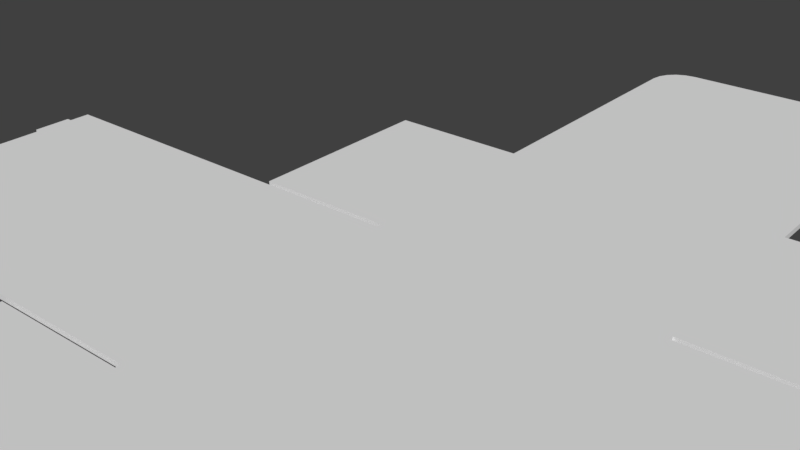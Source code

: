# Source: 0421_160_160_115.blend  (saved by Blender 2.79.0; exported with 4.5.12 LTS)
import bpy
from mathutils import Matrix  # noqa: F401  (used for matrix-valued properties, if any)

bpy.ops.wm.read_factory_settings(use_empty=True)
scene = bpy.context.scene
scene.name = 'Scene'

# ---- collections
col_collection_1 = bpy.data.collections.new('Collection 1'); scene.collection.children.link(col_collection_1)

# ---- world
world_world = bpy.data.worlds.new('World'); scene.world = world_world
world_world.color = (0.05088, 0.05088, 0.05088)
world_world.use_sun_shadow = False
world_world.sun_shadow_jitter_overblur = 0.0
world_world.cycles.sampling_method = 'MANUAL'

# ---- meshes
me_plane_001 = bpy.data.meshes.new('Plane.001')
me_plane_001.from_pydata([(-0.8, -0.8, 0.0), (0.8, -0.8, 0.0), (0.8, 0.7998, 0.0), (-0.8, 0.7998, 0.0), (-0.8, -0.8, 0.0), (0.8, -0.8, 0.0), (-0.8, -1.97, 0.0), (0.8, -1.97, 0.0), (-0.8, 1.97, 0.0), (0.8, 1.97, 0.0), (-0.8, 3.57, 0.0), (0.8, 3.57, 0.0), (-0.8, 3.62, 0.0), (-0.6, 3.82, 0.0), (-0.7902, 3.682, 0.0), (-0.7618, 3.738, 0.0), (-0.7176, 3.782, 0.0), (-0.6618, 3.81, 0.0), (0.8, 3.62, 0.0), (0.6, 3.82, 0.0), (0.7902, 3.682, 0.0), (0.7618, 3.738, 0.0), (0.7176, 3.782, 0.0), (0.6618, 3.81, 0.0), (-0.8, -0.815, 0.0), (0.8, -0.815, 0.0), (-0.8, 0.7847, 0.0), (-0.8, -0.7847, 0.0), (0.8, -0.7847, 0.0), (0.8, 0.7847, 0.0), (-0.8, 0.815, 0.0), (0.8, 0.815, 0.0), (-1.6, -1.97, 0.0), (-1.6, 1.97, 0.0), (-1.6, -0.815, 0.0), (-1.6, 0.815, 0.0), (1.6, -1.97, 0.0), (1.6, 1.97, 0.0), (1.6, -0.815, 0.0), (1.6, 0.815, 0.0), (-1.97, 0.7847, 0.0), (-1.97, -0.7847, 0.0), (-2.0, 0.7847, 0.0), (-2.0, -0.7847, 0.0), (-3.17, 0.7847, 0.0), (-3.17, -0.7847, 0.0), (1.97, -0.7847, 0.0), (1.97, 0.7847, 0.0), (2.0, -0.7847, 0.0), (2.0, 0.7847, 0.0), (3.17, -0.7847, 0.0), (3.17, 0.7847, 0.0), (3.17, -0.6608, 0.0), (3.17, -0.4369, 0.0), (3.17, 0.4369, 0.0), (3.17, 0.6608, 0.0), (-3.17, 0.6608, 0.0), (-3.17, 0.4369, 0.0), (-3.17, -0.4369, 0.0), (-3.17, -0.6608, 0.0), (-3.17, 0.6608, 0.0), (-3.17, 0.4369, 0.0), (-3.17, -0.4369, 0.0), (-3.17, -0.6608, 0.0), (-3.2, 0.6608, 0.0), (-3.2, 0.4369, 0.0), (-3.2, -0.4369, 0.0), (-3.2, -0.6608, 0.0), (3.2, -0.6608, 0.0), (3.2, -0.4369, 0.0), (3.2, 0.4369, 0.0), (3.2, 0.6608, 0.0), (-0.8, 0.7847, 0.0), (0.8, 0.7847, 0.0), (-0.8, -0.8, 0.0), (0.8, -0.8, 0.0), (0.8, -0.7847, 0.0), (0.8, -0.8, 0.0), (-0.8, -0.7847, 0.0), (-0.8, -0.8, 0.0), (-0.8, -0.815, 0.0), (-0.8, -1.97, 0.0), (0.8, -1.97, 0.0), (0.8, 1.97, 0.0), (-0.8, 1.97, 0.0), (-0.8, 0.815, 0.0), (0.8, 0.815, 0.0), (0.8, 3.57, 0.0), (-0.8, 3.57, 0.0), (-0.8, 3.62, 0.0), (0.8, 3.62, 0.0), (0.7902, 3.682, 0.0), (0.7618, 3.738, 0.0), (0.7176, 3.782, 0.0), (0.6618, 3.81, 0.0), (0.6, 3.82, 0.0), (-0.6, 3.82, 0.0), (-0.6618, 3.81, 0.0), (-0.7176, 3.782, 0.0), (-0.7618, 3.738, 0.0), (-0.7902, 3.682, 0.0), (0.8, -0.815, 0.0), (-0.8, 0.7998, 0.0), (-1.6, -0.815, 0.0), (-1.6, -1.97, 0.0), (-1.6, 1.97, 0.0), (-1.6, 0.815, 0.0), (1.6, 0.815, 0.0), (1.6, 1.97, 0.0), (1.6, -1.97, 0.0), (1.6, -0.815, 0.0), (-1.97, 0.7847, 0.0), (-1.97, -0.7847, 0.0), (-2.0, 0.7847, 0.0), (-2.0, -0.7847, 0.0), (-3.17, -0.6608, 0.0), (-3.17, -0.7847, 0.0), (-3.17, 0.7847, 0.0), (1.97, -0.7847, 0.0), (1.97, 0.7847, 0.0), (2.0, -0.7847, 0.0), (2.0, 0.7847, 0.0), (3.17, 0.6608, 0.0), (3.17, 0.7847, 0.0), (3.17, -0.7847, 0.0), (3.17, -0.6608, 0.0), (3.17, -0.4369, 0.0), (3.17, 0.4369, 0.0), (-3.17, 0.6608, 0.0), (-3.17, 0.6608, 0.0), (-3.17, 0.4369, 0.0), (-3.17, -0.4369, 0.0), (-3.17, -0.6608, 0.0), (-3.2, 0.6608, 0.0), (-3.2, 0.4369, 0.0), (-3.2, -0.4369, 0.0), (-3.2, -0.6608, 0.0), (3.2, -0.6608, 0.0), (3.2, -0.4369, 0.0), (3.2, 0.4369, 0.0), (3.2, 0.6608, 0.0), (0.8, 0.7998, 0.0), (-0.8, 0.7847, 0.03), (0.8, 0.7847, 0.03), (-0.8, -0.8, 0.03), (0.8, -0.8, 0.03), (0.8, -0.7847, 0.03), (0.8, -0.8, 0.03), (-0.8, -0.7847, 0.03), (-0.8, -0.8, 0.03), (-0.8, -0.815, 0.03), (-0.8, -1.97, 0.03), (0.8, -1.97, 0.03), (0.8, 1.97, 0.03), (-0.8, 1.97, 0.03), (-0.8, 0.815, 0.03), (0.8, 0.815, 0.03), (0.8, 3.57, 0.03), (-0.8, 3.57, 0.03), (-0.8, 3.62, 0.03), (0.8, 3.62, 0.03), (0.7902, 3.682, 0.03), (0.7618, 3.738, 0.03), (0.7176, 3.782, 0.03), (0.6618, 3.81, 0.03), (0.6, 3.82, 0.03), (-0.6, 3.82, 0.03), (-0.6618, 3.81, 0.03), (-0.7176, 3.782, 0.03), (-0.7618, 3.738, 0.03), (-0.7902, 3.682, 0.03), (0.8, -0.815, 0.03), (-0.8, 0.7998, 0.03), (-1.6, -0.815, 0.03), (-1.6, -1.97, 0.03), (-1.6, 1.97, 0.03), (-1.6, 0.815, 0.03), (1.6, 0.815, 0.03), (1.6, 1.97, 0.03), (1.6, -1.97, 0.03), (1.6, -0.815, 0.03), (-1.97, 0.7847, 0.03), (-1.97, -0.7847, 0.03), (-2.0, 0.7847, 0.03), (-2.0, -0.7847, 0.03), (-3.17, -0.6608, 0.03), (-3.17, -0.7847, 0.03), (-3.17, 0.7847, 0.03), (1.97, -0.7847, 0.03), (1.97, 0.7847, 0.03), (2.0, -0.7847, 0.03), (2.0, 0.7847, 0.03), (3.17, 0.6608, 0.03), (3.17, 0.7847, 0.03), (3.17, -0.7847, 0.03), (3.17, -0.6608, 0.03), (3.17, -0.4369, 0.03), (3.17, 0.4369, 0.03), (-3.17, 0.6608, 0.03), (-3.17, 0.4369, 0.03), (-3.17, -0.4369, 0.03), (-3.17, 0.6608, 0.03), (-3.17, 0.4369, 0.03), (-3.17, -0.4369, 0.03), (-3.17, -0.6608, 0.03), (-3.2, 0.6608, 0.03), (-3.2, 0.4369, 0.03), (-3.2, -0.4369, 0.03), (-3.2, -0.6608, 0.03), (3.2, -0.6608, 0.03), (3.2, -0.4369, 0.03), (3.2, 0.4369, 0.03), (3.2, 0.6608, 0.03), (0.8, 0.7998, 0.03)], [], [(5, 25, 24, 4), (1, 5, 4, 0), (7, 6, 24, 25), (4, 27, 28, 5), (8, 10, 11, 9), (10, 12, 14, 15, 16, 17, 13, 19, 23, 22, 21, 20, 18, 11), (30, 35, 33, 8), (6, 32, 34, 24), (25, 38, 36, 7), (9, 37, 39, 31), (27, 41, 40, 26), (41, 43, 42, 40), (43, 45, 59, 58, 57, 56, 44, 42), (29, 47, 46, 28), (47, 49, 48, 46), (49, 51, 55, 54, 53, 52, 50, 48), (59, 63, 62, 58), (58, 62, 61, 57), (57, 61, 60, 56), (63, 67, 66, 62), (61, 65, 64, 60), (55, 71, 70, 54), (53, 69, 68, 52), (29, 28, 27, 26), (3, 30, 31, 2), (9, 31, 30, 8), (26, 3, 2, 29), (101, 77, 147, 171), (119, 73, 143, 189), (131, 135, 207, 203), (74, 79, 149, 144), (136, 132, 204, 208), (77, 75, 145, 147), (78, 79, 149, 148), (113, 117, 187, 183), (135, 136, 208, 207), (116, 114, 184, 186), (133, 134, 206, 205), (115, 116, 186, 185), (128, 129, 201, 198), (77, 76, 146, 147), (100, 89, 159, 170), (111, 113, 183, 181), (99, 100, 170, 169), (114, 112, 182, 184), (132, 115, 185, 204), (98, 99, 169, 168), (97, 98, 168, 167), (72, 111, 181, 142), (96, 97, 167, 166), (112, 78, 148, 182), (130, 131, 203, 202), (95, 96, 166, 165), (12, 10, 88, 89), (3, 26, 72, 102), (53, 54, 127, 126), (39, 37, 108, 107), (11, 18, 90, 87), (2, 31, 86, 141), (36, 38, 110, 109), (18, 20, 91, 90), (44, 56, 128, 117), (38, 25, 101, 110), (20, 21, 92, 91), (7, 36, 109, 82), (21, 22, 93, 92), (37, 9, 83, 108), (22, 23, 94, 93), (31, 39, 107, 86), (23, 19, 95, 94), (19, 13, 96, 95), (61, 62, 131, 130), (41, 27, 78, 112), (13, 17, 97, 96), (26, 40, 111, 72), (17, 16, 98, 97), (16, 15, 99, 98), (63, 59, 115, 132), (43, 41, 112, 114), (15, 14, 100, 99), (1, 0, 74, 75), (40, 42, 113, 111), (14, 12, 89, 100), (5, 28, 76, 77), (56, 60, 129, 128), (59, 45, 116, 115), (64, 65, 134, 133), (45, 43, 114, 116), (66, 67, 136, 135), (42, 44, 117, 113), (27, 4, 79, 78), (5, 1, 75, 77), (67, 63, 132, 136), (0, 4, 79, 74), (62, 66, 135, 131), (47, 29, 73, 119), (25, 5, 77, 101), (4, 24, 80, 79), (65, 61, 130, 134), (28, 46, 118, 76), (6, 7, 82, 81), (60, 64, 133, 129), (68, 69, 138, 137), (49, 47, 119, 121), (30, 3, 102, 85), (70, 71, 140, 139), (46, 48, 120, 118), (34, 32, 104, 103), (71, 55, 122, 140), (55, 51, 123, 122), (33, 35, 106, 105), (54, 70, 139, 127), (51, 49, 121, 123), (35, 30, 85, 106), (69, 53, 126, 138), (48, 50, 124, 120), (8, 33, 105, 84), (10, 8, 84, 88), (52, 68, 137, 125), (50, 52, 125, 124), (32, 6, 81, 104), (9, 11, 87, 83), (29, 2, 141, 73), (24, 34, 103, 80), (147, 149, 150, 171), (145, 144, 149, 147), (152, 171, 150, 151), (149, 147, 146, 148), (154, 153, 157, 158), (158, 157, 160, 161, 162, 163, 164, 165, 166, 167, 168, 169, 170, 159), (155, 154, 175, 176), (151, 150, 173, 174), (171, 152, 179, 180), (153, 156, 177, 178), (148, 142, 181, 182), (182, 181, 183, 184), (184, 183, 187, 198, 199, 200, 185, 186), (143, 146, 188, 189), (189, 188, 190, 191), (191, 190, 194, 195, 196, 197, 192, 193), (185, 200, 203, 204), (200, 199, 202, 203), (199, 198, 201, 202), (204, 203, 207, 208), (202, 201, 205, 206), (192, 197, 211, 212), (196, 195, 209, 210), (143, 142, 148, 146), (172, 213, 156, 155), (153, 154, 155, 156), (142, 143, 213, 172), (79, 80, 150, 149), (134, 130, 202, 206), (76, 118, 188, 146), (81, 82, 152, 151), (129, 133, 205, 201), (137, 138, 210, 209), (121, 119, 189, 191), (85, 102, 172, 155), (139, 140, 212, 211), (118, 120, 190, 188), (103, 104, 174, 173), (140, 122, 192, 212), (122, 123, 193, 192), (105, 106, 176, 175), (127, 139, 211, 197), (123, 121, 191, 193), (106, 85, 155, 176), (138, 126, 196, 210), (120, 124, 194, 190), (84, 105, 175, 154), (88, 84, 154, 158), (125, 137, 209, 195), (124, 125, 195, 194), (104, 81, 151, 174), (83, 87, 157, 153), (73, 141, 213, 143), (80, 103, 173, 150), (89, 88, 158, 159), (102, 72, 142, 172), (126, 127, 197, 196), (107, 108, 178, 177), (87, 90, 160, 157), (141, 86, 156, 213), (109, 110, 180, 179), (90, 91, 161, 160), (117, 128, 198, 187), (110, 101, 171, 180), (91, 92, 162, 161), (82, 109, 179, 152), (92, 93, 163, 162), (108, 83, 153, 178), (93, 94, 164, 163), (86, 107, 177, 156), (94, 95, 165, 164)])
_uv = me_plane_001.uv_layers.new(name='UVMap')
_uv.uv.foreach_set('vector', [0.1547, 0.2716, 0.1539, 0.2703, 0.2589, 0.1603, 0.2597, 0.1616, 0.0, 0.0, 0.0, 0.0, 0.0, 0.0, 0.0, 0.0, 0.09208, 0.173, 0.1971, 0.06299, 0.2589, 0.1603, 0.1539, 0.2703, 0.2597, 0.1616, 0.2605, 0.1629, 0.1555, 0.2729, 0.1547, 0.2716, 0.4079, 0.395, 0.4935, 0.5299, 0.3886, 0.6398, 0.3029, 0.505, 0.4935, 0.5299, 0.4962, 0.5341, 0.4989, 0.54, 0.5, 0.5466, 0.4995, 0.5534, 0.4973, 0.5596, 0.4938, 0.5647, 0.4151, 0.6472, 0.4105, 0.6506, 0.4053, 0.652, 0.4, 0.6513, 0.3952, 0.6486, 0.3912, 0.644, 0.3886, 0.6398, 0.3461, 0.2977, 0.3986, 0.2427, 0.4604, 0.34, 0.4079, 0.395, 0.1971, 0.06299, 0.2496, 0.008011, 0.3114, 0.1053, 0.2589, 0.1603, 0.1539, 0.2703, 0.1014, 0.3253, 0.03959, 0.2279, 0.09208, 0.173, 0.3029, 0.505, 0.2504, 0.56, 0.1886, 0.4626, 0.2411, 0.4077, 0.2605, 0.1629, 0.3373, 0.08247, 0.4213, 0.2147, 0.3445, 0.2951, 0.3373, 0.08247, 0.3392, 0.08041, 0.4232, 0.2127, 0.4213, 0.2147, 0.3392, 0.08041, 0.416, 0.0, 0.4226, 0.01044, 0.4346, 0.0293, 0.4814, 0.1029, 0.4934, 0.1218, 0.5, 0.1323, 0.4232, 0.2127, 0.2395, 0.4051, 0.1627, 0.4855, 0.07874, 0.3533, 0.1555, 0.2729, 0.1627, 0.4855, 0.1608, 0.4876, 0.07677, 0.3553, 0.07874, 0.3533, 0.1608, 0.4876, 0.08398, 0.568, 0.07735, 0.5576, 0.06537, 0.5387, 0.01861, 0.465, 0.006629, 0.4462, 0.0, 0.4357, 0.07677, 0.3553, 0.0, 0.0, 0.0, 0.0, 0.0, 0.0, 0.0, 0.0, 0.0, 0.0, 0.0, 0.0, 0.0, 0.0, 0.0, 0.0, 0.0, 0.0, 0.0, 0.0, 0.0, 0.0, 0.0, 0.0, 0.06096, 0.6764, 0.05842, 0.6764, 0.05842, 0.652, 0.06096, 0.652, 0.05588, 0.6764, 0.05334, 0.6764, 0.05334, 0.652, 0.05588, 0.652, 0.07735, 0.5576, 0.07538, 0.5596, 0.0634, 0.5407, 0.06537, 0.5387, 0.01861, 0.465, 0.01664, 0.4671, 0.00466, 0.4482, 0.006629, 0.4462, 0.2395, 0.4051, 0.1555, 0.2729, 0.2605, 0.1629, 0.3445, 0.2951, 0.3453, 0.2964, 0.3461, 0.2977, 0.2411, 0.4077, 0.2403, 0.4064, 0.3029, 0.505, 0.2411, 0.4077, 0.3461, 0.2977, 0.4079, 0.395, 0.3445, 0.2951, 0.3453, 0.2964, 0.2403, 0.4064, 0.2395, 0.4051, 0.08129, 0.6553, 0.08129, 0.6537, 0.08383, 0.6537, 0.08383, 0.6553, 0.0127, 0.7825, 0.0127, 0.9097, 0.01016, 0.9097, 0.01016, 0.7825, 0.1118, 0.6553, 0.1092, 0.6553, 0.1092, 0.652, 0.1118, 0.652, 0.0, 0.0, 0.0, 0.0, 0.0, 0.0, 0.0, 0.0, 0.09907, 0.6553, 0.09653, 0.6553, 0.09653, 0.652, 0.09907, 0.652, 0.0, 0.0, 0.0, 0.0, 0.0, 0.0, 0.0, 0.0, 0.08891, 0.6553, 0.08891, 0.6536, 0.09145, 0.6536, 0.09145, 0.6553, 0.01016, 0.7825, 0.01016, 0.9097, 0.007621, 0.9097, 0.007621, 0.7825, 0.0635, 0.652, 0.0635, 0.6763, 0.06096, 0.6763, 0.06096, 0.652, 0.00254, 0.9097, 0.00254, 0.7825, 0.00508, 0.7825, 0.00508, 0.9097, 0.06605, 0.652, 0.06605, 0.6763, 0.0635, 0.6763, 0.0635, 0.652, 0.08129, 0.652, 0.08129, 0.6655, 0.07875, 0.6655, 0.07875, 0.652, 0.0, 0.0, 0.0, 0.0, 0.0, 0.0, 0.0, 0.0, 0.08129, 0.6537, 0.08129, 0.652, 0.08383, 0.652, 0.08383, 0.6537, 0.01524, 0.6632, 0.01524, 0.67, 0.0127, 0.67, 0.0127, 0.6632, 0.01016, 0.7792, 0.01016, 0.7825, 0.007621, 0.7825, 0.007621, 0.7792, 0.01524, 0.657, 0.01524, 0.6632, 0.0127, 0.6632, 0.0127, 0.657, 0.00254, 0.7825, 0.00254, 0.7792, 0.00508, 0.7792, 0.00508, 0.7825, 0.0, 0.0, 0.0, 0.0, 0.0, 0.0, 0.0, 0.0, 0.01524, 0.652, 0.01524, 0.657, 0.0127, 0.657, 0.0127, 0.652, 0.01778, 0.6582, 0.01778, 0.652, 0.02032, 0.652, 0.02032, 0.6582, 0.01016, 0.652, 0.01016, 0.7792, 0.007621, 0.7792, 0.007621, 0.652, 0.01778, 0.6649, 0.01778, 0.6582, 0.02032, 0.6582, 0.02032, 0.6649, 0.00254, 0.7792, 0.00254, 0.652, 0.00508, 0.652, 0.00508, 0.7792, 0.03556, 0.652, 0.03556, 0.747, 0.03302, 0.747, 0.03302, 0.652, 0.01778, 0.7954, 0.01778, 0.6649, 0.02032, 0.6649, 0.02032, 0.7954, 0.0, 0.0, 0.0, 0.0, 0.0, 0.0, 0.0, 0.0, 0.0, 0.0, 0.0, 0.0, 0.0, 0.0, 0.0, 0.0, 0.0, 0.0, 0.0, 0.0, 0.0, 0.0, 0.0, 0.0, 0.0, 0.0, 0.0, 0.0, 0.0, 0.0, 0.0, 0.0, 0.0, 0.0, 0.0, 0.0, 0.0, 0.0, 0.0, 0.0, 0.0, 0.0, 0.0, 0.0, 0.0, 0.0, 0.0, 0.0, 0.0, 0.0, 0.0, 0.0, 0.0, 0.0, 0.0, 0.0, 0.0, 0.0, 0.0, 0.0, 0.0, 0.0, 0.0, 0.0, 0.0, 0.0, 0.0, 0.0, 0.0, 0.0, 0.0, 0.0, 0.0, 0.0, 0.0, 0.0, 0.0, 0.0, 0.0, 0.0, 0.0, 0.0, 0.0, 0.0, 0.0, 0.0, 0.0, 0.0, 0.0, 0.0, 0.0, 0.0, 0.0, 0.0, 0.0, 0.0, 0.0, 0.0, 0.0, 0.0, 0.0, 0.0, 0.0, 0.0, 0.0, 0.0, 0.0, 0.0, 0.0, 0.0, 0.0, 0.0, 0.0, 0.0, 0.0, 0.0, 0.0, 0.0, 0.0, 0.0, 0.0, 0.0, 0.0, 0.0, 0.0, 0.0, 0.0, 0.0, 0.0, 0.0, 0.0, 0.0, 0.0, 0.0, 0.0, 0.0, 0.0, 0.0, 0.0, 0.0, 0.0, 0.0, 0.0, 0.0, 0.0, 0.0, 0.0, 0.0, 0.0, 0.0, 0.0, 0.0, 0.0, 0.0, 0.0, 0.0, 0.0, 0.0, 0.0, 0.0, 0.0, 0.0, 0.0, 0.0, 0.0, 0.0, 0.0, 0.0, 0.0, 0.0, 0.0, 0.0, 0.0, 0.0, 0.0, 0.0, 0.0, 0.0, 0.0, 0.0, 0.0, 0.0, 0.0, 0.0, 0.0, 0.0, 0.0, 0.0, 0.0, 0.0, 0.0, 0.0, 0.0, 0.0, 0.0, 0.0, 0.0, 0.0, 0.0, 0.0, 0.0, 0.0, 0.0, 0.0, 0.0, 0.0, 0.0, 0.0, 0.0, 0.0, 0.0, 0.0, 0.0, 0.0, 0.0, 0.0, 0.0, 0.0, 0.0, 0.0, 0.0, 0.0, 0.0, 0.0, 0.0, 0.0, 0.0, 0.0, 0.0, 0.0, 0.0, 0.0, 0.0, 0.0, 0.0, 0.0, 0.0, 0.0, 0.0, 0.0, 0.0, 0.0, 0.0, 0.0, 0.0, 0.0, 0.0, 0.0, 0.0, 0.0, 0.0, 0.0, 0.0, 0.0, 0.0, 0.0, 0.0, 0.0, 0.0, 0.0, 0.0, 0.0, 0.0, 0.0, 0.0, 0.0, 0.0, 0.0, 0.0, 0.0, 0.0, 0.0, 0.0, 0.0, 0.0, 0.0, 0.0, 0.0, 0.0, 0.0, 0.0, 0.0, 0.0, 0.0, 0.0, 0.0, 0.0, 0.0, 0.0, 0.0, 0.0, 0.0, 0.0, 0.0, 0.0, 0.0, 0.0, 0.0, 0.0, 0.0, 0.0, 0.0, 0.0, 0.0, 0.0, 0.0, 0.0, 0.0, 0.0, 0.0, 0.0, 0.0, 0.0, 0.0, 0.0, 0.0, 0.0, 0.0, 0.0, 0.0, 0.0, 0.0, 0.0, 0.0, 0.0, 0.0, 0.0, 0.0, 0.0, 0.0, 0.0, 0.0, 0.0, 0.0, 0.0, 0.0, 0.0, 0.0, 0.0, 0.0, 0.0, 0.0, 0.0, 0.0, 0.0, 0.0, 0.0, 0.0, 0.0, 0.0, 0.0, 0.0, 0.0, 0.0, 0.0, 0.0, 0.0, 0.0, 0.0, 0.0, 0.0, 0.0, 0.0, 0.0, 0.0, 0.0, 0.0, 0.0, 0.0, 0.0, 0.0, 0.0, 0.0, 0.0, 0.0, 0.0, 0.0, 0.0, 0.0, 0.0, 0.0, 0.0, 0.0, 0.0, 0.0, 0.0, 0.0, 0.0, 0.0, 0.0, 0.0, 0.0, 0.0, 0.0, 0.0, 0.0, 0.0, 0.0, 0.0, 0.0, 0.0, 0.0, 0.0, 0.0, 0.0, 0.0, 0.0, 0.0, 0.0, 0.0, 0.0, 0.0, 0.0, 0.0, 0.0, 0.0, 0.0, 0.0, 0.0, 0.0, 0.0, 0.0, 0.0, 0.0, 0.0, 0.0, 0.0, 0.0, 0.0, 0.0, 0.0, 0.0, 0.0, 0.0, 0.0, 0.0, 0.0, 0.0, 0.0, 0.0, 0.0, 0.0, 0.0, 0.0, 0.0, 0.0, 0.0, 0.0, 0.0, 0.0, 0.0, 0.0, 0.0, 0.0, 0.0, 0.0, 0.0, 0.0, 0.0, 0.0, 0.0, 0.0, 0.0, 0.0, 0.0, 0.0, 0.0, 0.0, 0.0, 0.0, 0.0, 0.0, 0.0, 0.0, 0.0, 0.0, 0.0, 0.0, 0.0, 0.0, 0.0, 0.0, 0.0, 0.0, 0.0, 0.0, 0.0, 0.0, 0.0, 0.0, 0.0, 0.0, 0.0, 0.0, 0.0, 0.0, 0.0, 0.0, 0.0, 0.0, 0.0, 0.0, 0.0, 0.0, 0.0, 0.0, 0.0, 0.0, 0.0, 0.0, 0.0, 0.0, 0.0, 0.0, 0.0, 0.0, 0.0, 0.0, 0.0, 0.0, 0.0, 0.0, 0.0, 0.0, 0.0, 0.0, 0.0, 0.0, 0.0, 0.0, 0.0, 0.0, 0.0, 0.0, 0.0, 0.0, 0.0, 0.0, 0.0, 0.0, 0.0, 0.0, 0.0, 0.0, 0.0, 0.0, 0.0, 0.0, 0.0, 0.0, 0.0, 0.0, 0.0, 0.0, 0.0, 0.0, 0.0, 0.0, 0.0, 0.0, 0.0, 0.0, 0.0, 0.0, 0.0, 0.0, 0.0, 0.0, 0.7597, 0.1616, 0.6547, 0.2716, 0.6539, 0.2703, 0.7589, 0.1603, 0.0, 0.0, 0.0, 0.0, 0.0, 0.0, 0.0, 0.0, 0.6971, 0.06299, 0.7589, 0.1603, 0.6539, 0.2703, 0.5921, 0.173, 0.6547, 0.2716, 0.7597, 0.1616, 0.7605, 0.1629, 0.6555, 0.2729, 0.8029, 0.505, 0.9079, 0.395, 0.9935, 0.5299, 0.8886, 0.6398, 0.8886, 0.6398, 0.9935, 0.5299, 0.9962, 0.5341, 0.9989, 0.54, 1.0, 0.5466, 0.9995, 0.5534, 0.9973, 0.5596, 0.9938, 0.5647, 0.9151, 0.6472, 0.9105, 0.6506, 0.9053, 0.652, 0.9, 0.6513, 0.8952, 0.6486, 0.8912, 0.644, 0.7411, 0.4077, 0.8029, 0.505, 0.7504, 0.56, 0.6886, 0.4626, 0.5921, 0.173, 0.6539, 0.2703, 0.6014, 0.3253, 0.5396, 0.2279, 0.7589, 0.1603, 0.6971, 0.06299, 0.7496, 0.008011, 0.8114, 0.1053, 0.9079, 0.395, 0.8461, 0.2977, 0.8986, 0.2427, 0.9604, 0.34, 0.6555, 0.2729, 0.7395, 0.4051, 0.6627, 0.4855, 0.5787, 0.3533, 0.5787, 0.3533, 0.6627, 0.4855, 0.6608, 0.4876, 0.5768, 0.3553, 0.5768, 0.3553, 0.6608, 0.4876, 0.584, 0.568, 0.5774, 0.5576, 0.5654, 0.5387, 0.5186, 0.465, 0.5066, 0.4462, 0.5, 0.4357, 0.8445, 0.2951, 0.7605, 0.1629, 0.8373, 0.08247, 0.9213, 0.2147, 0.9213, 0.2147, 0.8373, 0.08247, 0.8392, 0.08041, 0.9232, 0.2127, 0.9232, 0.2127, 0.8392, 0.08041, 0.916, 0.0, 0.9226, 0.01044, 0.9346, 0.0293, 0.9814, 0.1029, 0.9934, 0.1218, 1.0, 0.1323, 0.0, 0.0, 0.0, 0.0, 0.0, 0.0, 0.0, 0.0, 0.0, 0.0, 0.0, 0.0, 0.0, 0.0, 0.0, 0.0, 0.0, 0.0, 0.0, 0.0, 0.0, 0.0, 0.0, 0.0, 0.05588, 0.6764, 0.05588, 0.652, 0.05842, 0.652, 0.05842, 0.6764, 0.0508, 0.6764, 0.0508, 0.652, 0.05334, 0.652, 0.05334, 0.6764, 0.9934, 0.1218, 0.9814, 0.1029, 0.9834, 0.1009, 0.9953, 0.1198, 0.9346, 0.0293, 0.9226, 0.01044, 0.9246, 0.008377, 0.9366, 0.02724, 0.8445, 0.2951, 0.7395, 0.4051, 0.6555, 0.2729, 0.7605, 0.1629, 0.7403, 0.4064, 0.8453, 0.2964, 0.8461, 0.2977, 0.7411, 0.4077, 0.9079, 0.395, 0.8029, 0.505, 0.7411, 0.4077, 0.8461, 0.2977, 0.7395, 0.4051, 0.8445, 0.2951, 0.8453, 0.2964, 0.7403, 0.4064, 0.08891, 0.6536, 0.08891, 0.652, 0.09145, 0.652, 0.09145, 0.6536, 0.09399, 0.6553, 0.09145, 0.6553, 0.09145, 0.652, 0.09399, 0.652, 0.00508, 0.9097, 0.00508, 0.7825, 0.007621, 0.7825, 0.007621, 0.9097, 3.311e-08, 0.913, 1.104e-08, 0.739, 0.00254, 0.739, 0.00254, 0.913, 0.1041, 0.652, 0.1041, 0.6553, 0.1016, 0.6553, 0.1016, 0.652, 0.07113, 0.652, 0.07113, 0.6763, 0.06859, 0.6763, 0.06859, 0.652, 0.0127, 0.7792, 0.0127, 0.7825, 0.01016, 0.7825, 0.01016, 0.7792, 0.08637, 0.652, 0.08637, 0.6537, 0.08383, 0.6537, 0.08383, 0.652, 0.06859, 0.652, 0.06859, 0.6763, 0.06605, 0.6763, 0.06605, 0.652, 0.00508, 0.7825, 0.00508, 0.7792, 0.007621, 0.7792, 0.007621, 0.7825, 0.02286, 0.7775, 0.02286, 0.652, 0.0254, 0.652, 0.0254, 0.7775, 0.1067, 0.6553, 0.1041, 0.6553, 0.1041, 0.652, 0.1067, 0.652, 0.07367, 0.6655, 0.07367, 0.652, 0.07621, 0.652, 0.07621, 0.6655, 0.03048, 0.652, 0.03048, 0.7775, 0.02794, 0.7775, 0.02794, 0.652, 0.1016, 0.6553, 0.09907, 0.6553, 0.09907, 0.652, 0.1016, 0.652, 0.0127, 0.652, 0.0127, 0.7792, 0.01016, 0.7792, 0.01016, 0.652, 0.03556, 0.739, 0.03556, 0.652, 0.0381, 0.652, 0.0381, 0.739, 0.1092, 0.652, 0.1092, 0.6553, 0.1067, 0.6553, 0.1067, 0.652, 0.00508, 0.7792, 0.00508, 0.652, 0.007621, 0.652, 0.007621, 0.7792, 0.04318, 0.652, 0.04318, 0.739, 0.04064, 0.739, 0.04064, 0.652, 0.01524, 0.6754, 0.01524, 0.8492, 0.0127, 0.8492, 0.0127, 0.6754, 0.09653, 0.6553, 0.09399, 0.6553, 0.09399, 0.652, 0.09653, 0.652, 0.07621, 0.6655, 0.07621, 0.652, 0.07875, 0.652, 0.07875, 0.6655, 4.414e-08, 1.0, 3.311e-08, 0.913, 0.00254, 0.913, 0.00254, 1.0, 0.01524, 0.8492, 0.01524, 0.6754, 0.01778, 0.6754, 0.01778, 0.8492, 0.08637, 0.6553, 0.08637, 0.6537, 0.08891, 0.6537, 0.08891, 0.6553, 0.04572, 0.652, 0.04572, 0.739, 0.04318, 0.739, 0.04318, 0.652, 0.01524, 0.67, 0.01524, 0.6754, 0.0127, 0.6754, 0.0127, 0.67, 0.08637, 0.6537, 0.08637, 0.6553, 0.08383, 0.6553, 0.08383, 0.6537, 0.03302, 0.652, 0.03302, 0.747, 0.03048, 0.747, 0.03048, 0.652, 0.02286, 0.652, 0.02286, 0.7775, 0.02032, 0.7775, 0.02032, 0.652, 0.01524, 0.6754, 0.01524, 0.67, 0.01778, 0.67, 0.01778, 0.6754, 0.08637, 0.6537, 0.08637, 0.652, 0.08891, 0.652, 0.08891, 0.6537, 0.02794, 0.652, 0.02794, 0.7775, 0.0254, 0.7775, 0.0254, 0.652, 0.01524, 0.67, 0.01524, 0.6632, 0.01778, 0.6632, 0.01778, 0.67, 0.07367, 0.652, 0.07367, 0.6655, 0.07113, 0.6655, 0.07113, 0.652, 0.04826, 0.652, 0.04826, 0.739, 0.04572, 0.739, 0.04572, 0.652, 0.01524, 0.6632, 0.01524, 0.657, 0.01778, 0.657, 0.01778, 0.6632, 1.104e-08, 0.739, 0.0, 0.652, 0.00254, 0.652, 0.00254, 0.739, 0.01524, 0.657, 0.01524, 0.652, 0.01778, 0.652, 0.01778, 0.657, 0.0508, 0.652, 0.0508, 0.739, 0.04826, 0.739, 0.04826, 0.652, 0.01778, 0.808, 0.01778, 0.802, 0.02032, 0.802, 0.02032, 0.808, 0.0381, 0.739, 0.0381, 0.652, 0.04064, 0.652, 0.04064, 0.739, 0.01778, 0.802, 0.01778, 0.7954, 0.02032, 0.7954, 0.02032, 0.802])
_ca = me_plane_001.color_attributes.new('Col', 'BYTE_COLOR', 'CORNER')
_ca.data.foreach_set('color', [1.0, 1.0, 1.0, 1.0, 1.0, 1.0, 1.0, 1.0, 1.0, 1.0, 1.0, 1.0, 1.0, 1.0, 1.0, 1.0, 1.0, 1.0, 1.0, 1.0, 1.0, 1.0, 1.0, 1.0, 1.0, 1.0, 1.0, 1.0, 1.0, 1.0, 1.0, 1.0, 1.0, 1.0, 1.0, 1.0, 1.0, 1.0, 1.0, 1.0, 1.0, 1.0, 1.0, 1.0, 1.0, 1.0, 1.0, 1.0, 1.0, 1.0, 1.0, 1.0, 1.0, 1.0, 1.0, 1.0, 1.0, 1.0, 1.0, 1.0, 1.0, 1.0, 1.0, 1.0, 1.0, 1.0, 1.0, 1.0, 1.0, 1.0, 1.0, 1.0, 1.0, 1.0, 1.0, 1.0, 1.0, 1.0, 1.0, 1.0, 1.0, 1.0, 1.0, 1.0, 1.0, 1.0, 1.0, 1.0, 1.0, 1.0, 1.0, 1.0, 1.0, 1.0, 1.0, 1.0, 1.0, 1.0, 1.0, 1.0, 1.0, 1.0, 1.0, 1.0, 1.0, 1.0, 1.0, 1.0, 1.0, 1.0, 1.0, 1.0, 1.0, 1.0, 1.0, 1.0, 1.0, 1.0, 1.0, 1.0, 1.0, 1.0, 1.0, 1.0, 1.0, 1.0, 1.0, 1.0, 1.0, 1.0, 1.0, 1.0, 1.0, 1.0, 1.0, 1.0, 1.0, 1.0, 1.0, 1.0, 1.0, 1.0, 1.0, 1.0, 1.0, 1.0, 1.0, 1.0, 1.0, 1.0, 1.0, 1.0, 1.0, 1.0, 1.0, 1.0, 1.0, 1.0, 1.0, 1.0, 1.0, 1.0, 1.0, 1.0, 1.0, 1.0, 1.0, 1.0, 1.0, 1.0, 1.0, 1.0, 1.0, 1.0, 1.0, 1.0, 1.0, 1.0, 1.0, 1.0, 1.0, 1.0, 1.0, 1.0, 1.0, 1.0, 1.0, 1.0, 1.0, 1.0, 1.0, 1.0, 1.0, 1.0, 1.0, 1.0, 1.0, 1.0, 1.0, 1.0, 1.0, 1.0, 1.0, 1.0, 1.0, 1.0, 1.0, 1.0, 1.0, 1.0, 1.0, 1.0, 1.0, 1.0, 1.0, 1.0, 1.0, 1.0, 1.0, 1.0, 1.0, 1.0, 1.0, 1.0, 1.0, 1.0, 1.0, 1.0, 1.0, 1.0, 1.0, 1.0, 1.0, 1.0, 1.0, 1.0, 1.0, 1.0, 1.0, 1.0, 1.0, 1.0, 1.0, 1.0, 1.0, 1.0, 1.0, 1.0, 1.0, 1.0, 1.0, 1.0, 1.0, 1.0, 1.0, 1.0, 1.0, 1.0, 1.0, 1.0, 1.0, 1.0, 1.0, 1.0, 1.0, 1.0, 1.0, 1.0, 1.0, 1.0, 1.0, 1.0, 1.0, 1.0, 1.0, 1.0, 1.0, 1.0, 1.0, 1.0, 1.0, 1.0, 1.0, 1.0, 1.0, 1.0, 1.0, 1.0, 1.0, 1.0, 1.0, 1.0, 1.0, 1.0, 1.0, 1.0, 1.0, 1.0, 1.0, 1.0, 1.0, 1.0, 1.0, 1.0, 1.0, 1.0, 1.0, 1.0, 1.0, 1.0, 1.0, 1.0, 1.0, 1.0, 1.0, 1.0, 1.0, 1.0, 1.0, 1.0, 1.0, 1.0, 1.0, 1.0, 1.0, 1.0, 1.0, 1.0, 1.0, 1.0, 1.0, 1.0, 1.0, 1.0, 1.0, 1.0, 1.0, 1.0, 1.0, 1.0, 1.0, 1.0, 1.0, 1.0, 1.0, 1.0, 1.0, 1.0, 1.0, 1.0, 1.0, 1.0, 1.0, 1.0, 1.0, 1.0, 1.0, 1.0, 1.0, 1.0, 1.0, 1.0, 1.0, 1.0, 1.0, 1.0, 1.0, 1.0, 1.0, 1.0, 1.0, 1.0, 1.0, 1.0, 1.0, 1.0, 1.0, 1.0, 1.0, 1.0, 1.0, 1.0, 1.0, 1.0, 1.0, 1.0, 1.0, 1.0, 1.0, 1.0, 1.0, 1.0, 1.0, 1.0, 1.0, 1.0, 1.0, 1.0, 1.0, 1.0, 1.0, 1.0, 1.0, 1.0, 1.0, 1.0, 1.0, 1.0, 1.0, 1.0, 1.0, 1.0, 1.0, 1.0, 1.0, 1.0, 1.0, 1.0, 1.0, 1.0, 1.0, 1.0, 1.0, 1.0, 1.0, 1.0, 1.0, 1.0, 1.0, 1.0, 1.0, 1.0, 1.0, 1.0, 1.0, 1.0, 1.0, 1.0, 1.0, 1.0, 1.0, 1.0, 1.0, 1.0, 1.0, 1.0, 1.0, 1.0, 1.0, 1.0, 1.0, 1.0, 1.0, 1.0, 1.0, 1.0, 1.0, 1.0, 1.0, 1.0, 1.0, 1.0, 1.0, 1.0, 1.0, 1.0, 1.0, 1.0, 1.0, 1.0, 1.0, 1.0, 1.0, 1.0, 1.0, 1.0, 1.0, 1.0, 1.0, 1.0, 1.0, 1.0, 1.0, 1.0, 1.0, 1.0, 1.0, 1.0, 1.0, 1.0, 1.0, 1.0, 1.0, 1.0, 1.0, 1.0, 1.0, 1.0, 1.0, 1.0, 1.0, 1.0, 1.0, 1.0, 1.0, 1.0, 1.0, 1.0, 1.0, 1.0, 1.0, 1.0, 1.0, 1.0, 1.0, 1.0, 1.0, 1.0, 1.0, 1.0, 1.0, 1.0, 1.0, 1.0, 1.0, 1.0, 1.0, 1.0, 1.0, 1.0, 1.0, 1.0, 1.0, 1.0, 1.0, 1.0, 1.0, 1.0, 1.0, 1.0, 1.0, 1.0, 1.0, 1.0, 1.0, 1.0, 1.0, 1.0, 1.0, 1.0, 1.0, 1.0, 1.0, 1.0, 1.0, 1.0, 1.0, 1.0, 1.0, 1.0, 1.0, 1.0, 1.0, 1.0, 1.0, 1.0, 1.0, 1.0, 1.0, 1.0, 1.0, 1.0, 1.0, 1.0, 1.0, 1.0, 1.0, 1.0, 1.0, 1.0, 1.0, 1.0, 1.0, 1.0, 1.0, 1.0, 1.0, 1.0, 1.0, 1.0, 1.0, 1.0, 1.0, 1.0, 1.0, 1.0, 1.0, 1.0, 1.0, 1.0, 1.0, 1.0, 1.0, 1.0, 1.0, 1.0, 1.0, 1.0, 1.0, 1.0, 1.0, 1.0, 1.0, 1.0, 1.0, 1.0, 1.0, 1.0, 1.0, 1.0, 1.0, 1.0, 1.0, 1.0, 1.0, 1.0, 1.0, 1.0, 1.0, 1.0, 1.0, 1.0, 1.0, 1.0, 1.0, 1.0, 1.0, 1.0, 1.0, 1.0, 1.0, 1.0, 1.0, 1.0, 1.0, 1.0, 1.0, 1.0, 1.0, 1.0, 1.0, 1.0, 1.0, 1.0, 1.0, 1.0, 1.0, 1.0, 1.0, 1.0, 1.0, 1.0, 1.0, 1.0, 1.0, 1.0, 1.0, 1.0, 1.0, 1.0, 1.0, 1.0, 1.0, 1.0, 1.0, 1.0, 1.0, 1.0, 1.0, 1.0, 1.0, 1.0, 1.0, 1.0, 1.0, 1.0, 1.0, 1.0, 1.0, 1.0, 1.0, 1.0, 1.0, 1.0, 1.0, 1.0, 1.0, 1.0, 1.0, 1.0, 1.0, 1.0, 1.0, 1.0, 1.0, 1.0, 1.0, 1.0, 1.0, 1.0, 1.0, 1.0, 1.0, 1.0, 1.0, 1.0, 1.0, 1.0, 1.0, 1.0, 1.0, 1.0, 1.0, 1.0, 1.0, 1.0, 1.0, 1.0, 1.0, 1.0, 1.0, 1.0, 1.0, 1.0, 1.0, 1.0, 1.0, 1.0, 1.0, 1.0, 1.0, 1.0, 1.0, 1.0, 1.0, 1.0, 1.0, 1.0, 1.0, 1.0, 1.0, 1.0, 1.0, 1.0, 1.0, 1.0, 1.0, 1.0, 1.0, 1.0, 1.0, 1.0, 1.0, 1.0, 1.0, 1.0, 1.0, 1.0, 1.0, 1.0, 1.0, 1.0, 1.0, 1.0, 1.0, 1.0, 1.0, 1.0, 1.0, 1.0, 1.0, 1.0, 1.0, 1.0, 1.0, 1.0, 1.0, 1.0, 1.0, 1.0, 1.0, 1.0, 1.0, 1.0, 1.0, 1.0, 1.0, 1.0, 1.0, 1.0, 1.0, 1.0, 1.0, 1.0, 1.0, 1.0, 1.0, 1.0, 1.0, 1.0, 1.0, 1.0, 1.0, 1.0, 1.0, 1.0, 1.0, 1.0, 1.0, 1.0, 1.0, 1.0, 1.0, 1.0, 1.0, 1.0, 1.0, 1.0, 1.0, 1.0, 1.0, 1.0, 1.0, 1.0, 1.0, 1.0, 1.0, 1.0, 1.0, 1.0, 1.0, 1.0, 1.0, 1.0, 1.0, 1.0, 1.0, 1.0, 1.0, 1.0, 1.0, 1.0, 1.0, 1.0, 1.0, 1.0, 1.0, 1.0, 1.0, 1.0, 1.0, 1.0, 1.0, 1.0, 1.0, 1.0, 1.0, 1.0, 1.0, 1.0, 1.0, 1.0, 1.0, 1.0, 1.0, 1.0, 1.0, 1.0, 1.0, 1.0, 1.0, 1.0, 1.0, 1.0, 1.0, 1.0, 1.0, 1.0, 1.0, 1.0, 1.0, 1.0, 1.0, 1.0, 1.0, 1.0, 1.0, 1.0, 1.0, 1.0, 1.0, 1.0, 1.0, 1.0, 1.0, 1.0, 1.0, 1.0, 1.0, 1.0, 1.0, 1.0, 1.0, 1.0, 1.0, 1.0, 1.0, 1.0, 1.0, 1.0, 1.0, 1.0, 1.0, 1.0, 1.0, 1.0, 1.0, 1.0, 1.0, 1.0, 1.0, 1.0, 1.0, 1.0, 1.0, 1.0, 1.0, 1.0, 1.0, 1.0, 1.0, 1.0, 1.0, 1.0, 1.0, 1.0, 1.0, 1.0, 1.0, 1.0, 1.0, 1.0, 1.0, 1.0, 1.0, 1.0, 1.0, 1.0, 1.0, 1.0, 1.0, 1.0, 1.0, 1.0, 1.0, 1.0, 1.0, 1.0, 1.0, 1.0, 1.0, 1.0, 1.0, 1.0, 1.0, 1.0, 1.0, 1.0, 1.0, 1.0, 1.0, 1.0, 1.0, 1.0, 1.0, 1.0, 1.0, 1.0, 1.0, 1.0, 1.0, 1.0, 1.0, 1.0, 1.0, 1.0, 1.0, 1.0, 1.0, 1.0, 1.0, 1.0, 1.0, 1.0, 1.0, 1.0, 1.0, 1.0, 1.0, 1.0, 1.0, 1.0, 1.0, 1.0, 1.0, 1.0, 1.0, 1.0, 1.0, 1.0, 1.0, 1.0, 1.0, 1.0, 1.0, 1.0, 1.0, 1.0, 1.0, 1.0, 1.0, 1.0, 1.0, 1.0, 1.0, 1.0, 1.0, 1.0, 1.0, 1.0, 1.0, 1.0, 1.0, 1.0, 1.0, 1.0, 1.0, 1.0, 1.0, 1.0, 1.0, 1.0, 1.0, 1.0, 1.0, 1.0, 1.0, 1.0, 1.0, 1.0, 1.0, 1.0, 1.0, 1.0, 1.0, 1.0, 1.0, 1.0, 1.0, 1.0, 1.0, 1.0, 1.0, 1.0, 1.0, 1.0, 1.0, 1.0, 1.0, 1.0, 1.0, 1.0, 1.0, 1.0, 1.0, 1.0, 1.0, 1.0, 1.0, 1.0, 1.0, 1.0, 1.0, 1.0, 1.0, 1.0, 1.0, 1.0, 1.0, 1.0, 1.0, 1.0, 1.0, 1.0, 1.0, 1.0, 1.0, 1.0, 1.0, 1.0, 1.0, 1.0, 1.0, 1.0, 1.0, 1.0, 1.0, 1.0, 1.0, 1.0, 1.0, 1.0, 1.0, 1.0, 1.0, 1.0, 1.0, 1.0, 1.0, 1.0, 1.0, 1.0, 1.0, 1.0, 1.0, 1.0, 1.0, 1.0, 1.0, 1.0, 1.0, 1.0, 1.0, 1.0, 1.0, 1.0, 1.0, 1.0, 1.0, 1.0, 1.0, 1.0, 1.0, 1.0, 1.0, 1.0, 1.0, 1.0, 1.0, 1.0, 1.0, 1.0, 1.0, 1.0, 1.0, 1.0, 1.0, 1.0, 1.0, 1.0, 1.0, 1.0, 1.0, 1.0, 1.0, 1.0, 1.0, 1.0, 1.0, 1.0, 1.0, 1.0, 1.0, 1.0, 1.0, 1.0, 1.0, 1.0, 1.0, 1.0, 1.0, 1.0, 1.0, 1.0, 1.0, 1.0, 1.0, 1.0, 1.0, 1.0, 1.0, 1.0, 1.0, 1.0, 1.0, 1.0, 1.0, 1.0, 1.0, 1.0, 1.0, 1.0, 1.0, 1.0, 1.0, 1.0, 1.0, 1.0, 1.0, 1.0, 1.0, 1.0, 1.0, 1.0, 1.0, 1.0, 1.0, 1.0, 1.0, 1.0, 1.0, 1.0, 1.0, 1.0, 1.0, 1.0, 1.0, 1.0, 1.0, 1.0, 1.0, 1.0, 1.0, 1.0, 1.0, 1.0, 1.0, 1.0, 1.0, 1.0, 1.0, 1.0, 1.0, 1.0, 1.0, 1.0, 1.0, 1.0, 1.0, 1.0, 1.0, 1.0, 1.0, 1.0, 1.0, 1.0, 1.0, 1.0, 1.0, 1.0, 1.0, 1.0, 1.0, 1.0, 1.0, 1.0, 1.0, 1.0, 1.0, 1.0, 1.0, 1.0, 1.0, 1.0, 1.0, 1.0, 1.0, 1.0, 1.0, 1.0, 1.0, 1.0, 1.0, 1.0, 1.0, 1.0, 1.0, 1.0, 1.0, 1.0, 1.0, 1.0, 1.0, 1.0, 1.0, 1.0, 1.0, 1.0, 1.0, 1.0, 1.0, 1.0, 1.0, 1.0, 1.0, 1.0, 1.0, 1.0, 1.0, 1.0, 1.0, 1.0, 1.0, 1.0, 1.0, 1.0, 1.0, 1.0, 1.0, 1.0, 1.0, 1.0, 1.0, 1.0, 1.0, 1.0, 1.0, 1.0, 1.0, 1.0, 1.0, 1.0, 1.0, 1.0, 1.0, 1.0, 1.0, 1.0, 1.0, 1.0, 1.0, 1.0, 1.0, 1.0, 1.0, 1.0, 1.0, 1.0, 1.0, 1.0, 1.0, 1.0, 1.0, 1.0, 1.0, 1.0, 1.0, 1.0, 1.0, 1.0, 1.0, 1.0, 1.0, 1.0, 1.0, 1.0, 1.0, 1.0, 1.0, 1.0, 1.0, 1.0, 1.0, 1.0, 1.0, 1.0, 1.0, 1.0, 1.0, 1.0, 1.0, 1.0, 1.0, 1.0, 1.0, 1.0, 1.0, 1.0, 1.0, 1.0, 1.0, 1.0, 1.0, 1.0, 1.0, 1.0, 1.0, 1.0, 1.0, 1.0, 1.0, 1.0, 1.0, 1.0, 1.0, 1.0, 1.0, 1.0, 1.0, 1.0, 1.0, 1.0, 1.0, 1.0, 1.0, 1.0, 1.0, 1.0, 1.0, 1.0, 1.0, 1.0, 1.0, 1.0, 1.0, 1.0, 1.0, 1.0, 1.0, 1.0, 1.0, 1.0, 1.0, 1.0, 1.0, 1.0, 1.0, 1.0, 1.0, 1.0, 1.0, 1.0, 1.0, 1.0, 1.0, 1.0, 1.0, 1.0, 1.0, 1.0, 1.0, 1.0, 1.0, 1.0, 1.0, 1.0, 1.0, 1.0, 1.0, 1.0, 1.0, 1.0, 1.0, 1.0, 1.0, 1.0, 1.0, 1.0, 1.0, 1.0, 1.0, 1.0, 1.0, 1.0, 1.0, 1.0, 1.0, 1.0, 1.0, 1.0, 1.0, 1.0, 1.0, 1.0, 1.0, 1.0, 1.0, 1.0, 1.0, 1.0, 1.0, 1.0, 1.0, 1.0, 1.0, 1.0, 1.0, 1.0, 1.0, 1.0, 1.0, 1.0, 1.0, 1.0, 1.0, 1.0, 1.0, 1.0, 1.0, 1.0, 1.0, 1.0, 1.0, 1.0, 1.0, 1.0, 1.0, 1.0, 1.0, 1.0, 1.0, 1.0, 1.0, 1.0, 1.0, 1.0, 1.0, 1.0, 1.0, 1.0, 1.0, 1.0, 1.0, 1.0, 1.0, 1.0, 1.0, 1.0, 1.0, 1.0, 1.0, 1.0, 1.0, 1.0, 1.0, 1.0, 1.0, 1.0, 1.0, 1.0, 1.0, 1.0, 1.0, 1.0, 1.0, 1.0, 1.0, 1.0, 1.0, 1.0, 1.0, 1.0, 1.0, 1.0, 1.0, 1.0, 1.0, 1.0, 1.0, 1.0, 1.0, 1.0, 1.0, 1.0, 1.0, 1.0, 1.0, 1.0, 1.0, 1.0, 1.0, 1.0, 1.0, 1.0, 1.0, 1.0, 1.0, 1.0, 1.0, 1.0, 1.0, 1.0, 1.0, 1.0, 1.0, 1.0, 1.0, 1.0, 1.0, 1.0, 1.0, 1.0, 1.0, 1.0, 1.0, 1.0, 1.0, 1.0, 1.0, 1.0, 1.0, 1.0, 1.0, 1.0, 1.0, 1.0, 1.0, 1.0, 1.0, 1.0, 1.0, 1.0, 1.0, 1.0, 1.0, 1.0, 1.0, 1.0, 1.0, 1.0, 1.0, 1.0, 1.0, 1.0, 1.0, 1.0, 1.0, 1.0, 1.0, 1.0, 1.0, 1.0, 1.0, 1.0, 1.0, 1.0, 1.0, 1.0, 1.0, 1.0, 1.0, 1.0, 1.0, 1.0, 1.0, 1.0, 1.0, 1.0, 1.0, 1.0, 1.0, 1.0, 1.0, 1.0, 1.0, 1.0, 1.0, 1.0, 1.0, 1.0, 1.0, 1.0, 1.0, 1.0, 1.0, 1.0, 1.0, 1.0, 1.0, 1.0, 1.0, 1.0, 1.0, 1.0, 1.0, 1.0, 1.0, 1.0, 1.0, 1.0, 1.0, 1.0, 1.0, 1.0, 1.0, 1.0, 1.0, 1.0, 1.0, 1.0, 1.0, 1.0, 1.0, 1.0, 1.0, 1.0, 1.0, 1.0, 1.0, 1.0, 1.0, 1.0, 1.0, 1.0, 1.0, 1.0, 1.0, 1.0, 1.0, 1.0, 1.0, 1.0, 1.0, 1.0, 1.0, 1.0, 1.0, 1.0, 1.0, 1.0, 1.0, 1.0, 1.0, 1.0, 1.0, 1.0, 1.0, 1.0, 1.0, 1.0, 1.0, 1.0, 1.0, 1.0, 1.0, 1.0, 1.0, 1.0, 1.0, 1.0, 1.0, 1.0, 1.0, 1.0, 1.0, 1.0, 1.0, 1.0, 1.0, 1.0, 1.0, 1.0, 1.0, 1.0, 1.0, 1.0, 1.0, 1.0, 1.0, 1.0, 1.0, 1.0, 1.0, 1.0, 1.0, 1.0, 1.0, 1.0, 1.0, 1.0, 1.0, 1.0, 1.0, 1.0, 1.0, 1.0, 1.0, 1.0, 1.0, 1.0, 1.0, 1.0, 1.0, 1.0, 1.0, 1.0, 1.0, 1.0, 1.0, 1.0, 1.0, 1.0, 1.0, 1.0, 1.0, 1.0, 1.0, 1.0, 1.0, 1.0, 1.0, 1.0, 1.0, 1.0, 1.0, 1.0, 1.0, 1.0, 1.0, 1.0, 1.0, 1.0, 1.0, 1.0, 1.0, 1.0, 1.0, 1.0, 1.0, 1.0, 1.0, 1.0, 1.0, 1.0, 1.0, 1.0, 1.0, 1.0, 1.0, 1.0, 1.0, 1.0, 1.0, 1.0, 1.0, 1.0, 1.0, 1.0, 1.0, 1.0, 1.0, 1.0, 1.0, 1.0, 1.0, 1.0, 1.0, 1.0, 1.0, 1.0, 1.0, 1.0, 1.0, 1.0, 1.0, 1.0, 1.0, 1.0, 1.0, 1.0, 1.0, 1.0, 1.0, 1.0, 1.0, 1.0, 1.0, 1.0, 1.0, 1.0, 1.0, 1.0, 1.0, 1.0, 1.0, 1.0, 1.0, 1.0, 1.0, 1.0, 1.0, 1.0, 1.0, 1.0, 1.0, 1.0, 1.0, 1.0, 1.0, 1.0, 1.0, 1.0, 1.0, 1.0, 1.0, 1.0, 1.0, 1.0, 1.0, 1.0, 1.0, 1.0, 1.0, 1.0, 1.0, 1.0, 1.0, 1.0, 1.0, 1.0, 1.0, 1.0, 1.0, 1.0, 1.0, 1.0, 1.0, 1.0, 1.0, 1.0, 1.0, 1.0, 1.0, 1.0, 1.0, 1.0, 1.0, 1.0, 1.0, 1.0, 1.0, 1.0, 1.0, 1.0, 1.0, 1.0, 1.0, 1.0, 1.0, 1.0, 1.0, 1.0, 1.0, 1.0, 1.0, 1.0, 1.0, 1.0, 1.0, 1.0, 1.0, 1.0, 1.0, 1.0, 1.0, 1.0, 1.0, 1.0, 1.0, 1.0, 1.0, 1.0, 1.0, 1.0, 1.0, 1.0, 1.0, 1.0, 1.0, 1.0, 1.0, 1.0, 1.0, 1.0, 1.0, 1.0, 1.0, 1.0, 1.0, 1.0, 1.0, 1.0, 1.0, 1.0, 1.0, 1.0, 1.0, 1.0, 1.0, 1.0, 1.0, 1.0, 1.0, 1.0, 1.0, 1.0, 1.0, 1.0, 1.0, 1.0, 1.0, 1.0, 1.0, 1.0, 1.0, 1.0, 1.0, 1.0, 1.0, 1.0, 1.0, 1.0, 1.0, 1.0, 1.0, 1.0, 1.0, 1.0, 1.0, 1.0, 1.0, 1.0, 1.0, 1.0, 1.0, 1.0, 1.0, 1.0, 1.0, 1.0, 1.0, 1.0, 1.0, 1.0, 1.0, 1.0, 1.0, 1.0, 1.0, 1.0, 1.0, 1.0, 1.0, 1.0, 1.0, 1.0, 1.0, 1.0, 1.0, 1.0, 1.0, 1.0, 1.0, 1.0, 1.0, 1.0, 1.0, 1.0, 1.0, 1.0, 1.0, 1.0, 1.0, 1.0, 1.0, 1.0, 1.0, 1.0, 1.0, 1.0, 1.0, 1.0, 1.0, 1.0, 1.0, 1.0, 1.0, 1.0, 1.0, 1.0, 1.0, 1.0, 1.0, 1.0, 1.0, 1.0, 1.0, 1.0, 1.0, 1.0, 1.0, 1.0, 1.0, 1.0, 1.0, 1.0, 1.0, 1.0, 1.0, 1.0, 1.0, 1.0, 1.0, 1.0, 1.0, 1.0, 1.0, 1.0, 1.0, 1.0, 1.0, 1.0, 1.0, 1.0, 1.0, 1.0, 1.0, 1.0, 1.0, 1.0, 1.0, 1.0, 1.0, 1.0, 1.0, 1.0, 1.0, 1.0, 1.0, 1.0, 1.0, 1.0, 1.0, 1.0, 1.0, 1.0, 1.0, 1.0, 1.0, 1.0, 1.0, 1.0, 1.0, 1.0, 1.0, 1.0, 1.0, 1.0, 1.0, 1.0, 1.0, 1.0, 1.0, 1.0, 1.0, 1.0, 1.0, 1.0, 1.0, 1.0, 1.0, 1.0, 1.0, 1.0, 1.0, 1.0, 1.0, 1.0, 1.0, 1.0, 1.0, 1.0, 1.0, 1.0, 1.0, 1.0, 1.0, 1.0, 1.0, 1.0, 1.0, 1.0, 1.0, 1.0, 1.0, 1.0, 1.0, 1.0, 1.0, 1.0, 1.0, 1.0, 1.0, 1.0, 1.0, 1.0, 1.0, 1.0, 1.0, 1.0, 1.0, 1.0, 1.0, 1.0, 1.0, 1.0, 1.0, 1.0, 1.0, 1.0, 1.0, 1.0, 1.0, 1.0, 1.0, 1.0, 1.0, 1.0, 1.0, 1.0, 1.0, 1.0, 1.0, 1.0, 1.0, 1.0, 1.0, 1.0, 1.0, 1.0, 1.0, 1.0, 1.0, 1.0, 1.0, 1.0, 1.0, 1.0, 1.0, 1.0, 1.0, 1.0, 1.0, 1.0, 1.0, 1.0, 1.0, 1.0, 1.0, 1.0, 1.0, 1.0, 1.0, 1.0, 1.0, 1.0, 1.0, 1.0, 1.0, 1.0, 1.0, 1.0, 1.0, 1.0, 1.0, 1.0, 1.0, 1.0, 1.0, 1.0, 1.0, 1.0, 1.0, 1.0, 1.0, 1.0, 1.0, 1.0, 1.0, 1.0, 1.0, 1.0, 1.0, 1.0, 1.0, 1.0, 1.0, 1.0, 1.0, 1.0, 1.0, 1.0, 1.0, 1.0, 1.0, 1.0, 1.0, 1.0, 1.0, 1.0, 1.0, 1.0, 1.0, 1.0, 1.0, 1.0, 1.0, 1.0, 1.0, 1.0, 1.0, 1.0, 1.0, 1.0, 1.0, 1.0, 1.0, 1.0, 1.0, 1.0, 1.0, 1.0, 1.0, 1.0, 1.0, 1.0, 1.0, 1.0, 1.0, 1.0, 1.0, 1.0, 1.0, 1.0, 1.0, 1.0, 1.0, 1.0, 1.0, 1.0, 1.0, 1.0, 1.0, 1.0, 1.0, 1.0, 1.0, 1.0, 1.0, 1.0, 1.0, 1.0, 1.0, 1.0, 1.0, 1.0, 1.0, 1.0, 1.0, 1.0, 1.0, 1.0, 1.0, 1.0, 1.0, 1.0, 1.0, 1.0, 1.0, 1.0, 1.0, 1.0, 1.0, 1.0, 1.0, 1.0, 1.0, 1.0, 1.0, 1.0, 1.0, 1.0, 1.0, 1.0, 1.0, 1.0, 1.0, 1.0, 1.0, 1.0, 1.0, 1.0, 1.0, 1.0, 1.0, 1.0, 1.0, 1.0, 1.0, 1.0, 1.0, 1.0, 1.0, 1.0, 1.0, 1.0, 1.0, 1.0, 1.0, 1.0, 1.0, 1.0, 1.0, 1.0, 1.0, 1.0, 1.0, 1.0, 1.0, 1.0, 1.0, 1.0, 1.0, 1.0, 1.0, 1.0, 1.0, 1.0, 1.0, 1.0, 1.0, 1.0, 1.0, 1.0, 1.0, 1.0, 1.0, 1.0, 1.0, 1.0, 1.0, 1.0, 1.0, 1.0, 1.0, 1.0, 1.0, 1.0, 1.0, 1.0, 1.0, 1.0, 1.0, 1.0, 1.0, 1.0, 1.0, 1.0, 1.0, 1.0, 1.0, 1.0, 1.0, 1.0, 1.0, 1.0, 1.0, 1.0, 1.0, 1.0, 1.0, 1.0, 1.0, 1.0, 1.0, 1.0, 1.0, 1.0, 1.0, 1.0, 1.0, 1.0, 1.0, 1.0, 1.0, 1.0, 1.0, 1.0, 1.0, 1.0, 1.0, 1.0, 1.0, 1.0, 1.0, 1.0, 1.0, 1.0, 1.0, 1.0, 1.0, 1.0, 1.0, 1.0, 1.0, 1.0, 1.0, 1.0, 1.0, 1.0, 1.0, 1.0, 1.0, 1.0, 1.0, 1.0, 1.0, 1.0, 1.0, 1.0, 1.0, 1.0, 1.0, 1.0, 1.0, 1.0, 1.0, 1.0, 1.0, 1.0, 1.0, 1.0, 1.0, 1.0, 1.0, 1.0, 1.0, 1.0, 1.0, 1.0, 1.0, 1.0, 1.0, 1.0, 1.0, 1.0, 1.0, 1.0, 1.0, 1.0, 1.0, 1.0, 1.0, 1.0, 1.0, 1.0, 1.0, 1.0, 1.0, 1.0, 1.0, 1.0, 1.0, 1.0, 1.0, 1.0, 1.0, 1.0, 1.0, 1.0, 1.0, 1.0, 1.0, 1.0, 1.0, 1.0, 1.0, 1.0, 1.0, 1.0, 1.0, 1.0, 1.0, 1.0, 1.0, 1.0, 1.0, 1.0, 1.0, 1.0, 1.0, 1.0, 1.0, 1.0, 1.0, 1.0, 1.0, 1.0, 1.0, 1.0, 1.0, 1.0, 1.0, 1.0, 1.0, 1.0, 1.0, 1.0, 1.0, 1.0, 1.0, 1.0, 1.0, 1.0, 1.0, 1.0, 1.0, 1.0, 1.0, 1.0, 1.0, 1.0, 1.0, 1.0, 1.0, 1.0, 1.0, 1.0, 1.0, 1.0, 1.0, 1.0, 1.0, 1.0, 1.0, 1.0, 1.0, 1.0, 1.0, 1.0, 1.0, 1.0, 1.0, 1.0, 1.0, 1.0, 1.0, 1.0, 1.0, 1.0, 1.0, 1.0, 1.0, 1.0, 1.0, 1.0, 1.0, 1.0, 1.0, 1.0, 1.0, 1.0, 1.0, 1.0, 1.0, 1.0, 1.0, 1.0, 1.0, 1.0, 1.0, 1.0, 1.0, 1.0, 1.0, 1.0, 1.0, 1.0, 1.0, 1.0, 1.0, 1.0, 1.0, 1.0, 1.0, 1.0, 1.0, 1.0, 1.0, 1.0, 1.0, 1.0, 1.0, 1.0, 1.0, 1.0, 1.0, 1.0, 1.0, 1.0, 1.0, 1.0, 1.0, 1.0, 1.0, 1.0, 1.0, 1.0, 1.0, 1.0, 1.0, 1.0, 1.0, 1.0, 1.0, 1.0, 1.0, 1.0, 1.0, 1.0, 1.0, 1.0, 1.0, 1.0, 1.0, 1.0, 1.0, 1.0, 1.0, 1.0, 1.0, 1.0, 1.0, 1.0, 1.0, 1.0, 1.0, 1.0, 1.0, 1.0, 1.0, 1.0, 1.0, 1.0, 1.0, 1.0, 1.0, 1.0, 1.0, 1.0, 1.0, 1.0, 1.0, 1.0, 1.0, 1.0, 1.0, 1.0, 1.0, 1.0, 1.0, 1.0, 1.0, 1.0, 1.0, 1.0, 1.0, 1.0, 1.0, 1.0, 1.0, 1.0, 1.0, 1.0, 1.0, 1.0, 1.0, 1.0, 1.0, 1.0, 1.0, 1.0, 1.0, 1.0, 1.0, 1.0, 1.0, 1.0, 1.0, 1.0, 1.0, 1.0, 1.0, 1.0, 1.0, 1.0, 1.0, 1.0, 1.0, 1.0, 1.0, 1.0, 1.0, 1.0, 1.0, 1.0, 1.0, 1.0, 1.0, 1.0, 1.0, 1.0, 1.0, 1.0, 1.0, 1.0, 1.0, 1.0, 1.0, 1.0, 1.0, 1.0, 1.0, 1.0, 1.0, 1.0, 1.0, 1.0, 1.0, 1.0, 1.0, 1.0, 1.0, 1.0, 1.0, 1.0, 1.0, 1.0, 1.0, 1.0, 1.0, 1.0, 1.0, 1.0, 1.0, 1.0, 1.0, 1.0, 1.0, 1.0, 1.0, 1.0, 1.0, 1.0, 1.0, 1.0, 1.0, 1.0, 1.0, 1.0, 1.0, 1.0, 1.0, 1.0, 1.0, 1.0, 1.0, 1.0, 1.0, 1.0, 1.0, 1.0, 1.0, 1.0, 1.0, 1.0, 1.0, 1.0, 1.0, 1.0, 1.0, 1.0, 1.0, 1.0, 1.0, 1.0, 1.0, 1.0, 1.0, 1.0, 1.0, 1.0, 1.0, 1.0, 1.0, 1.0, 1.0, 1.0, 1.0, 1.0, 1.0, 1.0, 1.0, 1.0, 1.0, 1.0, 1.0, 1.0, 1.0, 1.0, 1.0, 1.0, 1.0, 1.0, 1.0, 1.0, 1.0, 1.0, 1.0, 1.0, 1.0, 1.0, 1.0, 1.0, 1.0, 1.0, 1.0, 1.0, 1.0, 1.0, 1.0, 1.0, 1.0, 1.0, 1.0, 1.0, 1.0, 1.0, 1.0, 1.0, 1.0, 1.0, 1.0, 1.0, 1.0, 1.0, 1.0, 1.0, 1.0, 1.0, 1.0, 1.0, 1.0, 1.0, 1.0, 1.0, 1.0, 1.0, 1.0, 1.0, 1.0, 1.0, 1.0, 1.0, 1.0, 1.0, 1.0, 1.0, 1.0, 1.0, 1.0, 1.0, 1.0, 1.0, 1.0, 1.0, 1.0, 1.0, 1.0, 1.0, 1.0, 1.0, 1.0, 1.0, 1.0, 1.0, 1.0, 1.0, 1.0, 1.0, 1.0, 1.0, 1.0, 1.0, 1.0, 1.0, 1.0, 1.0, 1.0, 1.0, 1.0, 1.0, 1.0, 1.0, 1.0, 1.0, 1.0, 1.0, 1.0, 1.0, 1.0, 1.0, 1.0, 1.0, 1.0, 1.0, 1.0, 1.0, 1.0, 1.0, 1.0, 1.0, 1.0, 1.0, 1.0, 1.0, 1.0, 1.0, 1.0, 1.0, 1.0, 1.0, 1.0, 1.0, 1.0, 1.0, 1.0, 1.0, 1.0, 1.0, 1.0, 1.0, 1.0, 1.0, 1.0, 1.0, 1.0, 1.0, 1.0, 1.0, 1.0, 1.0, 1.0, 1.0, 1.0, 1.0, 1.0, 1.0, 1.0, 1.0, 1.0, 1.0, 1.0, 1.0, 1.0, 1.0, 1.0, 1.0, 1.0, 1.0, 1.0, 1.0, 1.0, 1.0, 1.0, 1.0, 1.0, 1.0, 1.0, 1.0, 1.0, 1.0, 1.0, 1.0, 1.0, 1.0, 1.0, 1.0, 1.0, 1.0, 1.0, 1.0, 1.0, 1.0, 1.0, 1.0, 1.0, 1.0, 1.0, 1.0, 1.0, 1.0, 1.0, 1.0, 1.0, 1.0, 1.0, 1.0, 1.0, 1.0, 1.0, 1.0, 1.0, 1.0, 1.0, 1.0, 1.0, 1.0, 1.0, 1.0, 1.0, 1.0, 1.0, 1.0, 1.0, 1.0, 1.0, 1.0, 1.0, 1.0, 1.0, 1.0, 1.0, 1.0, 1.0, 1.0, 1.0, 1.0, 1.0, 1.0, 1.0, 1.0, 1.0, 1.0, 1.0, 1.0, 1.0, 1.0, 1.0, 1.0, 1.0, 1.0, 1.0, 1.0, 1.0, 1.0, 1.0, 1.0, 1.0, 1.0, 1.0, 1.0, 1.0, 1.0, 1.0, 1.0, 1.0, 1.0, 1.0, 1.0, 1.0, 1.0, 1.0, 1.0, 1.0, 1.0, 1.0, 1.0, 1.0, 1.0, 1.0, 1.0, 1.0, 1.0, 1.0, 1.0, 1.0, 1.0, 1.0, 1.0, 1.0, 1.0, 1.0, 1.0, 1.0, 1.0, 1.0, 1.0, 1.0, 1.0, 1.0, 1.0, 1.0, 1.0, 1.0, 1.0, 1.0, 1.0, 1.0, 1.0, 1.0, 1.0, 1.0, 1.0, 1.0, 1.0, 1.0, 1.0, 1.0, 1.0, 1.0, 1.0, 1.0, 1.0, 1.0, 1.0, 1.0, 1.0, 1.0, 1.0, 1.0, 1.0, 1.0, 1.0, 1.0, 1.0, 1.0, 1.0, 1.0, 1.0, 1.0, 1.0, 1.0, 1.0])
me_plane_001.use_remesh_preserve_volume = False
me_plane_001.use_remesh_preserve_attributes = False
me_plane_001.use_mirror_vertex_groups = False
me_plane_001.update()
arm_armature_001 = bpy.data.armatures.new('Armature.001')  # bones are not reproduced

# ---- objects
ob_armature = bpy.data.objects.new('Armature', arm_armature_001)
ob_plane = bpy.data.objects.new('Plane', me_plane_001)

# ---- transforms, parenting, visibility, modifiers, constraints
ob_armature.location = (0.0, 0.0, -1.0)
ob_armature.lineart.crease_threshold = 0.0
ob_plane.parent = ob_armature
ob_plane.matrix_parent_inverse = Matrix(((1.0, 0.0, 0.0, 0.0), (0.0, 1.0, 0.0, 0.0), (0.0, 0.0, 1.0, 1.0), (0.0, 0.0, 0.0, 1.0)))
ob_plane.location = (0.0, 0.0, -0.015)
ob_plane.lineart.crease_threshold = 0.0
_vg = ob_plane.vertex_groups.new(name='Support')
_vg = ob_plane.vertex_groups.new(name='Support.R')
_vg = ob_plane.vertex_groups.new(name='SideMain.R')
_vg.add([26, 27, 40, 41, 72, 78, 111, 112, 142, 148, 181, 182], 1.0, 'REPLACE')
_vg = ob_plane.vertex_groups.new(name='SideFlap.R')
_vg.add([40, 41, 42, 43, 111, 112, 113, 114, 181, 182, 183, 184], 1.0, 'REPLACE')
_vg = ob_plane.vertex_groups.new(name='SideFold.R')
_vg.add([42, 43, 44, 45, 56, 57, 58, 59, 60, 61, 62, 63, 64, 65, 66, 67, 113, 114, 115, 116, 117, 128, 129, 130, 131, 132, 133, 134, 135, 136, 183, 184, 185, 186, 187, 198, 199, 200, 201, 202, 203, 204, 205, 206, 207, 208], 1.0, 'REPLACE')
_vg = ob_plane.vertex_groups.new(name='Support.f')
_vg = ob_plane.vertex_groups.new(name='FrontFlap1')
_vg.add([0, 1, 4, 5, 27, 28, 74, 75, 76, 77, 78, 79, 144, 145, 146, 147, 148, 149], 1.0, 'REPLACE')
_vg = ob_plane.vertex_groups.new(name='FrontFlap2')
_vg.add([0, 1, 4, 5, 24, 25, 74, 75, 77, 79, 80, 101, 144, 145, 147, 149, 150, 171], 1.0, 'REPLACE')
_vg = ob_plane.vertex_groups.new(name='FrontMain')
_vg.add([6, 7, 24, 25, 80, 81, 82, 101, 150, 151, 152, 171], 1.0, 'REPLACE')
_vg = ob_plane.vertex_groups.new(name='FrontSide.R')
for _i, _w in zip([4, 6, 24, 27, 32, 34, 78, 80, 81, 103, 104, 148, 149, 150, 151, 173, 174], [0.0, 0.0, 0.0, 0.0, 1.0, 1.0, 0.0, 1.0, 0.0, 1.0, 1.0, 0.0, 0.0, 0.0, 0.0, 1.0, 1.0]): _vg.add([_i], _w, 'REPLACE')
_vg = ob_plane.vertex_groups.new(name='FrontSide.L.001')
_vg.add([7, 25, 36, 38, 82, 101, 109, 110, 152, 171, 179, 180], 1.0, 'REPLACE')
_vg = ob_plane.vertex_groups.new(name='Support.b')
_vg = ob_plane.vertex_groups.new(name='BackFlap1')
_vg.add([2, 3, 26, 29, 72, 73, 102, 141, 142, 143, 172, 213], 1.0, 'REPLACE')
_vg = ob_plane.vertex_groups.new(name='BackFlap2')
_vg.add([2, 3, 30, 31, 85, 86, 102, 141, 155, 156, 172, 213], 1.0, 'REPLACE')
_vg = ob_plane.vertex_groups.new(name='BackMain')
_vg.add([8, 9, 30, 31, 83, 84, 85, 86, 153, 154, 155, 156], 1.0, 'REPLACE')
_vg = ob_plane.vertex_groups.new(name='TopMain')
_vg.add([8, 9, 10, 11, 83, 84, 87, 88, 153, 154, 157, 158], 1.0, 'REPLACE')
_vg = ob_plane.vertex_groups.new(name='FoldMain')
_vg.add([10, 11, 12, 13, 14, 15, 16, 17, 18, 19, 20, 21, 22, 23, 87, 88, 89, 90, 91, 92, 93, 94, 95, 96, 97, 98, 99, 100, 157, 158, 159, 160, 161, 162, 163, 164, 165, 166, 167, 168, 169, 170], 1.0, 'REPLACE')
_vg = ob_plane.vertex_groups.new(name='BackSide.R')
_vg.add([8, 30, 33, 35, 84, 85, 105, 106, 154, 155, 175, 176], 1.0, 'REPLACE')
_vg = ob_plane.vertex_groups.new(name='BackSide.L.001')
_vg.add([9, 31, 37, 39, 83, 86, 107, 108, 153, 156, 177, 178], 1.0, 'REPLACE')
_vg = ob_plane.vertex_groups.new(name='Support.L.001')
_vg = ob_plane.vertex_groups.new(name='SideMain.L.001')
_vg.add([28, 29, 46, 47, 73, 76, 118, 119, 143, 146, 188, 189], 1.0, 'REPLACE')
_vg = ob_plane.vertex_groups.new(name='SideFlap.L.001')
_vg.add([46, 47, 48, 49, 118, 119, 120, 121, 188, 189, 190, 191], 1.0, 'REPLACE')
_vg = ob_plane.vertex_groups.new(name='SideFold.L.001')
_vg.add([48, 49, 50, 51, 52, 53, 54, 55, 68, 69, 70, 71, 120, 121, 122, 123, 124, 125, 126, 127, 137, 138, 139, 140, 190, 191, 192, 193, 194, 195, 196, 197, 209, 210, 211, 212], 1.0, 'REPLACE')
_m = ob_plane.modifiers.new('Armature', 'ARMATURE')
_m.object = ob_armature

# ---- collection membership
col_collection_1.objects.link(ob_armature)
col_collection_1.objects.link(ob_plane)

# ---- scene / render settings (as saved in the file)
scene.frame_start = 1; scene.frame_end = 250; scene.frame_set(48)
scene.render.engine = 'BLENDER_EEVEE_NEXT'
scene.render.resolution_percentage = 50
scene.render.dither_intensity = 0.0
scene.cycles.use_denoising = False
scene.cycles.samples = 128
scene.cycles.sampling_pattern = 'TABULATED_SOBOL'
scene.cycles.use_adaptive_sampling = False
scene.cycles.use_light_tree = False
scene.cycles.blur_glossy = 0.0
scene.cycles.sample_clamp_indirect = 0.0
scene.view_settings.view_transform = 'Standard'
scene.unit_settings.scale_length = 0.01
bpy.context.view_layer.update()

# ---- added for rendering (the .blend has no active camera and no usable light): camera, sun
cam_auto = bpy.data.cameras.new('AutoCamera')
cam_auto.lens = 50.0
cam_auto.sensor_width = 36.0
cam_auto.clip_end = 1000.0
ob_auto_camera = bpy.data.objects.new('AutoCamera', cam_auto)
scene.collection.objects.link(ob_auto_camera)
ob_auto_camera.location = (2.42929, -2.91718, 2.53901)
ob_auto_camera.rotation_euler = (1.09748, -7.21219e-08, 0.694738)
scene.camera = ob_auto_camera
light_auto_sun = bpy.data.lights.new('AutoSun', 'SUN')
light_auto_sun.energy = 3.0
light_auto_sun.angle = 0.0523599
ob_auto_sun = bpy.data.objects.new('AutoSun', light_auto_sun)
scene.collection.objects.link(ob_auto_sun)
ob_auto_sun.rotation_euler = (0.872665, 0.174533, 0.523599)
bpy.context.view_layer.update()
